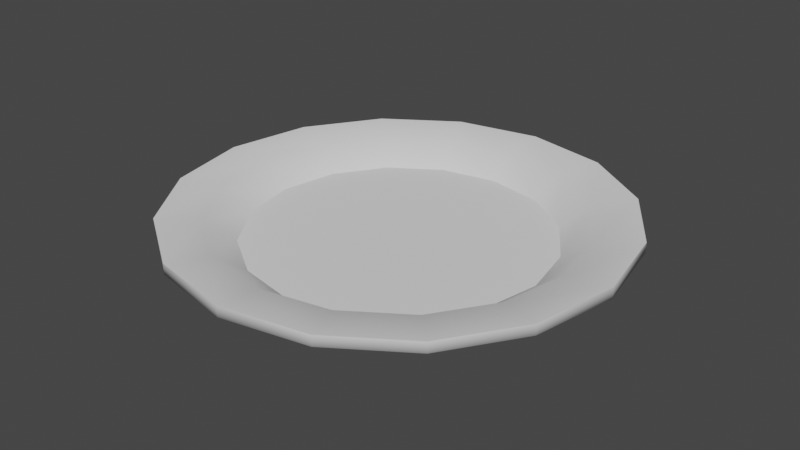 # Source: Plate.blend  (saved by Blender 3.5.10; exported with 4.5.12 LTS)
import bpy
from mathutils import Matrix  # noqa: F401  (used for matrix-valued properties, if any)

bpy.ops.wm.read_factory_settings(use_empty=True)
scene = bpy.context.scene
scene.name = 'Scene'

# ---- collections
col_collection = bpy.data.collections.new('Collection'); scene.collection.children.link(col_collection)

# ---- node groups
ng_auto_smooth = bpy.data.node_groups.new('Auto Smooth', 'GeometryNodeTree')
_s = ng_auto_smooth.interface.new_socket(name='Geometry', in_out='OUTPUT', socket_type='NodeSocketGeometry')
_s = ng_auto_smooth.interface.new_socket(name='Geometry', in_out='INPUT', socket_type='NodeSocketGeometry')
_s = ng_auto_smooth.interface.new_socket(name='Angle', in_out='INPUT', socket_type='NodeSocketFloat')
_s.subtype = 'ANGLE'
_s.min_value = 0.0
_s.max_value = 3.142
ng_auto_smooth.is_modifier = True
_N = ng_auto_smooth.nodes; _L = ng_auto_smooth.links
n0 = _N.new('NodeGroupOutput'); n0.name = 'Group Output'; n0.location = (480, -100)
n1 = _N.new('NodeGroupInput'); n1.name = 'Group Input'; n1.location = (-420, -300)
n2 = _N.new('NodeGroupInput'); n2.name = 'Group Input.001'; n2.location = (-60, -100)
n3 = _N.new('GeometryNodeSetShadeSmooth'); n3.name = 'Set Shade Smooth'; n3.location = (120, -100)
n3.domain = 'EDGE'
n4 = _N.new('GeometryNodeSetShadeSmooth'); n4.name = 'Set Shade Smooth.001'; n4.location = (300, -100)
n5 = _N.new('GeometryNodeInputMeshEdgeAngle'); n5.name = 'Edge Angle'; n5.location = (-420, -220)
n6 = _N.new('GeometryNodeInputEdgeSmooth'); n6.name = 'Is Edge Smooth'; n6.location = (-60, -160)
n7 = _N.new('GeometryNodeInputShadeSmooth'); n7.name = 'Is Face Smooth'; n7.location = (-240, -340)
n8 = _N.new('FunctionNodeBooleanMath'); n8.name = 'Boolean Math'; n8.location = (-60, -220)
n9 = _N.new('FunctionNodeCompare'); n9.name = 'Compare'; n9.location = (-240, -180)
n9.operation = 'LESS_EQUAL'
_L.new(n5.outputs[0], n9.inputs[0])
_L.new(n4.outputs[0], n0.inputs[0])
_L.new(n1.outputs[1], n9.inputs[1])
_L.new(n9.outputs[0], n8.inputs[0])
_L.new(n7.outputs[0], n8.inputs[1])
_L.new(n2.outputs[0], n3.inputs[0])
_L.new(n6.outputs[0], n3.inputs[1])
_L.new(n3.outputs[0], n4.inputs[0])
_L.new(n8.outputs[0], n3.inputs[2])
n0.is_active_output = True

# ---- world
world_world = bpy.data.worlds.new('World'); scene.world = world_world
world_world.use_nodes = True; world_world.node_tree.nodes.clear()
_N = world_world.node_tree.nodes; _L = world_world.node_tree.links
n0 = _N.new('ShaderNodeOutputWorld'); n0.name = 'World Output'; n0.location = (300, 300)
n1 = _N.new('ShaderNodeBackground'); n1.name = 'Background'; n1.location = (10, 300)
n1.inputs[0].default_value = (0.05088, 0.05088, 0.05088, 1.0)
_L.new(n1.outputs[0], n0.inputs[0])
n0.is_active_output = True
world_world.color = (0.05088, 0.05088, 0.05088)
world_world.use_sun_shadow = False
world_world.sun_shadow_jitter_overblur = 0.0

# ---- meshes
me_circle = bpy.data.meshes.new('Circle')
me_circle.from_pydata([(-1.183e-09, 0.1009, 0.005519), (-0.03859, 0.09318, 0.005519), (-0.07131, 0.07131, 0.005519), (-0.09318, 0.03859, 0.005519), (-0.1009, -3.338e-10, 0.005519), (-0.09318, -0.03859, 0.005519), (-0.07131, -0.07131, 0.005519), (-0.03859, -0.09318, 0.005519), (-1.183e-09, -0.1009, 0.005519), (0.03859, -0.09318, 0.005519), (0.07131, -0.07131, 0.005519), (0.09318, -0.03859, 0.005519), (0.1009, -3.338e-10, 0.005519), (0.09318, 0.03859, 0.005519), (0.07131, 0.07131, 0.005519), (0.03859, 0.09318, 0.005519), (-1.397e-09, 0.08455, 0.00337), (-0.03235, 0.07811, 0.00337), (-0.05978, 0.05978, 0.00337), (-0.07811, 0.03235, 0.00337), (-0.08455, -3.494e-10, 0.00337), (-0.07811, -0.03235, 0.00337), (-0.05978, -0.05978, 0.00337), (-0.03235, -0.07811, 0.00337), (-1.397e-09, -0.08455, 0.00337), (0.03235, -0.07811, 0.00337), (0.05978, -0.05978, 0.00337), (0.07811, -0.03235, 0.00337), (0.08455, -3.494e-10, 0.00337), (0.07811, 0.03235, 0.00337), (0.05978, 0.05978, 0.00337), (0.03235, 0.07811, 0.00337), (-0.05742, 0.1386, 0.01575), (-1.397e-09, 0.15, 0.01575), (-0.1061, 0.1061, 0.01575), (-0.1386, 0.05742, 0.01575), (-0.15, -3.494e-10, 0.01575), (-0.1386, -0.05742, 0.01575), (-0.1061, -0.1061, 0.01575), (-0.05742, -0.1386, 0.01575), (-1.397e-09, -0.15, 0.01575), (0.05742, -0.1386, 0.01575), (0.1061, -0.1061, 0.01575), (0.1386, -0.05742, 0.01575), (0.15, -3.494e-10, 0.01575), (0.1386, 0.05742, 0.01575), (0.1061, 0.1061, 0.01575), (0.05742, 0.1386, 0.01575), (-0.05742, 0.1386, 0.02292), (-1.397e-09, 0.15, 0.02292), (-0.1061, 0.1061, 0.02292), (-0.1386, 0.05742, 0.02292), (-0.15, -3.494e-10, 0.02292), (-0.1386, -0.05742, 0.02292), (-0.1061, -0.1061, 0.02292), (-0.05742, -0.1386, 0.02292), (-1.397e-09, -0.15, 0.02292), (0.05742, -0.1386, 0.02292), (0.1061, -0.1061, 0.02292), (0.1386, -0.05742, 0.02292), (0.15, -3.494e-10, 0.02292), (0.1386, 0.05742, 0.02292), (0.1061, 0.1061, 0.02292), (0.05742, 0.1386, 0.02292), (-0.04609, 0.1113, 0.02018), (-1.397e-09, 0.1204, 0.02018), (-0.08516, 0.08516, 0.02018), (-0.1113, 0.04609, 0.02018), (-0.1204, -3.494e-10, 0.02018), (-0.1113, -0.04609, 0.02018), (-0.08516, -0.08516, 0.02018), (-0.04609, -0.1113, 0.02018), (-1.397e-09, -0.1204, 0.02018), (0.04609, -0.1113, 0.02018), (0.08516, -0.08516, 0.02018), (0.1113, -0.04609, 0.02018), (0.1204, -3.494e-10, 0.02018), (0.1113, 0.04609, 0.02018), (0.08516, 0.08516, 0.02018), (0.04609, 0.1113, 0.02018), (-0.04464, 0.1078, 0.01217), (-1.397e-09, 0.1167, 0.01217), (-0.08249, 0.08249, 0.01217), (-0.1078, 0.04464, 0.01217), (-0.1167, -3.494e-10, 0.01217), (-0.1078, -0.04464, 0.01217), (-0.08249, -0.08249, 0.01217), (-0.04464, -0.1078, 0.01217), (-1.397e-09, -0.1167, 0.01217), (0.04464, -0.1078, 0.01217), (0.08249, -0.08249, 0.01217), (0.1078, -0.04464, 0.01217), (0.1167, -3.494e-10, 0.01217), (0.1078, 0.04464, 0.01217), (0.08249, 0.08249, 0.01217), (0.04464, 0.1078, 0.01217), (-0.03494, 0.08436, 6.708e-09), (-1.389e-09, 0.09131, 6.708e-09), (-0.06456, 0.06456, 6.708e-09), (-0.08436, 0.03494, 6.708e-09), (-0.09131, -3.494e-10, 6.708e-09), (-0.08436, -0.03494, 6.708e-09), (-0.06456, -0.06456, 6.708e-09), (-0.03494, -0.08436, 6.708e-09), (-1.389e-09, -0.09131, 6.708e-09), (0.03494, -0.08436, 6.708e-09), (0.06456, -0.06456, 6.708e-09), (0.08436, -0.03494, 6.708e-09), (0.09131, -3.494e-10, 6.708e-09), (0.08436, 0.03494, 6.708e-09), (0.06456, 0.06456, 6.708e-09), (0.03494, 0.08436, 6.708e-09), (-0.03275, 0.07907, 6.708e-09), (-1.389e-09, 0.08558, 6.708e-09), (-0.06052, 0.06052, 6.708e-09), (-0.07907, 0.03275, 6.708e-09), (-0.08558, -3.494e-10, 6.708e-09), (-0.07907, -0.03275, 6.708e-09), (-0.06052, -0.06052, 6.708e-09), (-0.03275, -0.07907, 6.708e-09), (-1.389e-09, -0.08558, 6.708e-09), (0.03275, -0.07907, 6.708e-09), (0.06052, -0.06052, 6.708e-09), (0.07907, -0.03275, 6.708e-09), (0.08558, -3.494e-10, 6.708e-09), (0.07907, 0.03275, 6.708e-09), (0.06052, 0.06052, 6.708e-09), (0.03275, 0.07907, 6.708e-09)], [], [(1, 2, 3, 4, 5, 6, 7, 8, 9, 10, 11, 12, 13, 14, 15, 0), (17, 16, 31, 30, 29, 28, 27, 26, 25, 24, 23, 22, 21, 20, 19, 18), (57, 41, 42, 58), (50, 34, 35, 51), (58, 42, 43, 59), (51, 35, 36, 52), (59, 43, 44, 60), (52, 36, 37, 53), (60, 44, 45, 61), (53, 37, 38, 54), (61, 45, 46, 62), (54, 38, 39, 55), (62, 46, 47, 63), (55, 39, 40, 56), (49, 33, 32, 48), (63, 47, 33, 49), (56, 40, 41, 57), (48, 32, 34, 50), (80, 32, 33, 81), (82, 34, 32, 80), (83, 35, 34, 82), (84, 36, 35, 83), (85, 37, 36, 84), (86, 38, 37, 85), (87, 39, 38, 86), (88, 40, 39, 87), (89, 41, 40, 88), (90, 42, 41, 89), (91, 43, 42, 90), (92, 44, 43, 91), (93, 45, 44, 92), (94, 46, 45, 93), (95, 47, 46, 94), (81, 33, 47, 95), (65, 49, 48, 64), (64, 48, 50, 66), (66, 50, 51, 67), (67, 51, 52, 68), (68, 52, 53, 69), (69, 53, 54, 70), (70, 54, 55, 71), (71, 55, 56, 72), (72, 56, 57, 73), (73, 57, 58, 74), (74, 58, 59, 75), (75, 59, 60, 76), (76, 60, 61, 77), (77, 61, 62, 78), (78, 62, 63, 79), (0, 65, 64, 1), (1, 64, 66, 2), (2, 66, 67, 3), (3, 67, 68, 4), (4, 68, 69, 5), (5, 69, 70, 6), (6, 70, 71, 7), (7, 71, 72, 8), (8, 72, 73, 9), (9, 73, 74, 10), (10, 74, 75, 11), (11, 75, 76, 12), (12, 76, 77, 13), (13, 77, 78, 14), (14, 78, 79, 15), (15, 79, 65, 0), (96, 80, 81, 97), (98, 82, 80, 96), (99, 83, 82, 98), (100, 84, 83, 99), (101, 85, 84, 100), (102, 86, 85, 101), (103, 87, 86, 102), (104, 88, 87, 103), (105, 89, 88, 104), (106, 90, 89, 105), (107, 91, 90, 106), (108, 92, 91, 107), (109, 93, 92, 108), (110, 94, 93, 109), (111, 95, 94, 110), (97, 81, 95, 111), (112, 96, 97, 113), (114, 98, 96, 112), (115, 99, 98, 114), (116, 100, 99, 115), (117, 101, 100, 116), (118, 102, 101, 117), (119, 103, 102, 118), (120, 104, 103, 119), (121, 105, 104, 120), (122, 106, 105, 121), (123, 107, 106, 122), (124, 108, 107, 123), (125, 109, 108, 124), (126, 110, 109, 125), (127, 111, 110, 126), (113, 97, 111, 127), (17, 112, 113, 16), (18, 114, 112, 17), (19, 115, 114, 18), (20, 116, 115, 19), (21, 117, 116, 20), (22, 118, 117, 21), (23, 119, 118, 22), (24, 120, 119, 23), (25, 121, 120, 24), (26, 122, 121, 25), (27, 123, 122, 26), (28, 124, 123, 27), (29, 125, 124, 28), (30, 126, 125, 29), (31, 127, 126, 30), (16, 113, 127, 31), (79, 63, 49, 65)])
me_circle.polygons.foreach_set('use_smooth', [True] * 114)
_k = set([(0, 1), (0, 15), (1, 2), (2, 3), (3, 4), (4, 5), (5, 6), (6, 7), (7, 8), (8, 9), (9, 10), (10, 11), (11, 12), (12, 13), (13, 14), (14, 15), (16, 17), (16, 31), (17, 18), (18, 19), (19, 20), (20, 21), (21, 22), (22, 23), (23, 24), (24, 25), (25, 26), (26, 27), (27, 28), (28, 29), (29, 30), (30, 31), (48, 49), (48, 50), (49, 63), (50, 51), (51, 52), (52, 53), (53, 54), (54, 55), (55, 56), (56, 57), (57, 58), (58, 59), (59, 60), (60, 61), (61, 62), (62, 63), (96, 97), (96, 98), (97, 111), (98, 99), (99, 100), (100, 101), (101, 102), (102, 103), (103, 104), (104, 105), (105, 106), (106, 107), (107, 108), (108, 109), (109, 110), (110, 111), (112, 113), (112, 114), (113, 127), (114, 115), (115, 116), (116, 117), (117, 118), (118, 119), (119, 120), (120, 121), (121, 122), (122, 123), (123, 124), (124, 125), (125, 126), (126, 127)])
me_circle.attributes.new('sharp_edge', 'BOOLEAN', 'EDGE').data.foreach_set('value', [ (min(e.vertices), max(e.vertices)) in _k for e in me_circle.edges])
_uv = me_circle.uv_layers.new(name='UVMap')
_uv.uv.foreach_set('vector', [0.7985, 0.0001645, 0.7368, 0.02573, 0.6896, 0.07296, 0.664, 0.1347, 0.664, 0.2015, 0.6896, 0.2632, 0.7368, 0.3104, 0.7985, 0.336, 0.8653, 0.336, 0.927, 0.3104, 0.9743, 0.2632, 0.9998, 0.2015, 0.9998, 0.1347, 0.9743, 0.07296, 0.927, 0.02573, 0.8653, 0.0001645, 0.7332, 0.3606, 0.6883, 0.4055, 0.664, 0.4641, 0.664, 0.5276, 0.6883, 0.5863, 0.7332, 0.6312, 0.7918, 0.6554, 0.8553, 0.6554, 0.914, 0.6312, 0.9589, 0.5863, 0.9831, 0.5276, 0.9831, 0.4641, 0.9589, 0.4055, 0.914, 0.3606, 0.8553, 0.3363, 0.7918, 0.3363, 0.525, 0.1101, 0.513, 0.1097, 0.5126, 0.1977, 0.5235, 0.1977, 0.1943, 0.1977, 0.1834, 0.1975, 0.1825, 0.2796, 0.1931, 0.2797, 0.5235, 0.1977, 0.5126, 0.1977, 0.5125, 0.2804, 0.5232, 0.2803, 0.1931, 0.2797, 0.1825, 0.2796, 0.1819, 0.3602, 0.1923, 0.3603, 0.5232, 0.2803, 0.5125, 0.2804, 0.5127, 0.3619, 0.5233, 0.3619, 0.1923, 0.3603, 0.1819, 0.3602, 0.1786, 0.4412, 0.1893, 0.4415, 0.5233, 0.3619, 0.5127, 0.3619, 0.5102, 0.444, 0.521, 0.4442, 0.1893, 0.4415, 0.1786, 0.4412, 0.1755, 0.5247, 0.1868, 0.525, 0.521, 0.4442, 0.5102, 0.444, 0.5075, 0.5284, 0.5189, 0.5287, 0.1868, 0.525, 0.1755, 0.5247, 0.1707, 0.6177, 0.1836, 0.6179, 0.5189, 0.5287, 0.5075, 0.5284, 0.5031, 0.6211, 0.5159, 0.6213, 0.1836, 0.6179, 0.1707, 0.6177, 0.1663, 0.7377, 0.1828, 0.7381, 0.208, 0.001734, 0.1931, 0.0001645, 0.1851, 0.1092, 0.1971, 0.1098, 0.5159, 0.6213, 0.5031, 0.6211, 0.4995, 0.7393, 0.5158, 0.7395, 0.5322, 0.001188, 0.5171, 0.0001645, 0.513, 0.1097, 0.525, 0.1101, 0.1971, 0.1098, 0.1851, 0.1092, 0.1834, 0.1975, 0.1943, 0.1977, 0.1247, 0.1108, 0.1851, 0.1092, 0.1931, 0.0001645, 0.1111, 0.01273, 0.1291, 0.1971, 0.1834, 0.1975, 0.1851, 0.1092, 0.1247, 0.1108, 0.1311, 0.2792, 0.1825, 0.2796, 0.1834, 0.1975, 0.1291, 0.1971, 0.1276, 0.359, 0.1819, 0.3602, 0.1825, 0.2796, 0.1311, 0.2792, 0.1265, 0.4387, 0.1786, 0.4412, 0.1819, 0.3602, 0.1276, 0.359, 0.119, 0.5213, 0.1755, 0.5247, 0.1786, 0.4412, 0.1265, 0.4387, 0.1066, 0.6108, 0.1707, 0.6177, 0.1755, 0.5247, 0.119, 0.5213, 0.08549, 0.7108, 0.1663, 0.7377, 0.1707, 0.6177, 0.1066, 0.6108, 0.4523, 0.112, 0.513, 0.1097, 0.5171, 0.0001645, 0.4408, 0.0183, 0.4578, 0.1977, 0.5126, 0.1977, 0.513, 0.1097, 0.4523, 0.112, 0.4606, 0.2805, 0.5125, 0.2804, 0.5126, 0.1977, 0.4578, 0.1977, 0.4578, 0.3612, 0.5127, 0.3619, 0.5125, 0.2804, 0.4606, 0.2805, 0.4575, 0.4419, 0.5102, 0.444, 0.5127, 0.3619, 0.4578, 0.3612, 0.4508, 0.5254, 0.5075, 0.5284, 0.5102, 0.444, 0.4575, 0.4419, 0.4394, 0.6147, 0.5031, 0.6211, 0.5075, 0.5284, 0.4508, 0.5254, 0.4196, 0.7134, 0.4995, 0.7393, 0.5031, 0.6211, 0.4394, 0.6147, 0.2667, 0.02446, 0.208, 0.001734, 0.1971, 0.1098, 0.2473, 0.1159, 0.2473, 0.1159, 0.1971, 0.1098, 0.1943, 0.1977, 0.2422, 0.1993, 0.2422, 0.1993, 0.1943, 0.1977, 0.1931, 0.2797, 0.2381, 0.2805, 0.2381, 0.2805, 0.1931, 0.2797, 0.1923, 0.3603, 0.2382, 0.3625, 0.2382, 0.3625, 0.1923, 0.3603, 0.1893, 0.4415, 0.236, 0.4438, 0.236, 0.4438, 0.1893, 0.4415, 0.1868, 0.525, 0.2358, 0.5264, 0.2358, 0.5264, 0.1868, 0.525, 0.1836, 0.6179, 0.239, 0.6169, 0.239, 0.6169, 0.1836, 0.6179, 0.1828, 0.7381, 0.252, 0.7225, 0.5923, 0.02214, 0.5322, 0.001188, 0.525, 0.1101, 0.5753, 0.1151, 0.5753, 0.1151, 0.525, 0.1101, 0.5235, 0.1977, 0.5717, 0.1987, 0.5717, 0.1987, 0.5235, 0.1977, 0.5232, 0.2803, 0.5687, 0.2806, 0.5687, 0.2806, 0.5232, 0.2803, 0.5233, 0.3619, 0.5698, 0.3636, 0.5698, 0.3636, 0.5233, 0.3619, 0.521, 0.4442, 0.5683, 0.4462, 0.5683, 0.4462, 0.521, 0.4442, 0.5189, 0.5287, 0.5683, 0.5303, 0.5683, 0.5303, 0.5189, 0.5287, 0.5159, 0.6213, 0.5707, 0.6203, 0.3349, 0.0559, 0.2667, 0.02446, 0.2473, 0.1159, 0.316, 0.1285, 0.316, 0.1285, 0.2473, 0.1159, 0.2422, 0.1993, 0.3109, 0.205, 0.3109, 0.205, 0.2422, 0.1993, 0.2381, 0.2805, 0.3098, 0.2834, 0.3098, 0.2834, 0.2381, 0.2805, 0.2382, 0.3625, 0.3126, 0.3643, 0.3126, 0.3643, 0.2382, 0.3625, 0.236, 0.4438, 0.3053, 0.4449, 0.3053, 0.4449, 0.236, 0.4438, 0.2358, 0.5264, 0.3096, 0.5252, 0.3096, 0.5252, 0.2358, 0.5264, 0.239, 0.6169, 0.3172, 0.6086, 0.3172, 0.6086, 0.239, 0.6169, 0.252, 0.7225, 0.3349, 0.693, 0.6637, 0.05239, 0.5923, 0.02214, 0.5753, 0.1151, 0.644, 0.1258, 0.644, 0.1258, 0.5753, 0.1151, 0.5717, 0.1987, 0.6409, 0.203, 0.6409, 0.203, 0.5717, 0.1987, 0.5687, 0.2806, 0.6413, 0.2825, 0.6413, 0.2825, 0.5687, 0.2806, 0.5698, 0.3636, 0.6453, 0.3644, 0.6453, 0.3644, 0.5698, 0.3636, 0.5683, 0.4462, 0.6391, 0.4463, 0.6391, 0.4463, 0.5683, 0.4462, 0.5683, 0.5303, 0.6449, 0.5283, 0.6449, 0.5283, 0.5683, 0.5303, 0.5707, 0.6203, 0.6455, 0.6118, 0.6455, 0.6118, 0.5707, 0.6203, 0.5837, 0.7234, 0.6637, 0.6936, 0.06553, 0.119, 0.1247, 0.1108, 0.1111, 0.01273, 0.04675, 0.03828, 0.07129, 0.1994, 0.1291, 0.1971, 0.1247, 0.1108, 0.06553, 0.119, 0.07409, 0.2781, 0.1311, 0.2792, 0.1291, 0.1971, 0.07129, 0.1994, 0.07318, 0.3561, 0.1276, 0.359, 0.1311, 0.2792, 0.07409, 0.2781, 0.07031, 0.4343, 0.1265, 0.4387, 0.1276, 0.359, 0.07318, 0.3561, 0.06028, 0.5139, 0.119, 0.5213, 0.1265, 0.4387, 0.07031, 0.4343, 0.04653, 0.5969, 0.1066, 0.6108, 0.119, 0.5213, 0.06028, 0.5139, 0.02037, 0.6795, 0.08549, 0.7108, 0.1066, 0.6108, 0.04653, 0.5969, 0.3946, 0.1198, 0.4523, 0.112, 0.4408, 0.0183, 0.3779, 0.04183, 0.3999, 0.1999, 0.4578, 0.1977, 0.4523, 0.112, 0.3946, 0.1198, 0.4029, 0.2798, 0.4606, 0.2805, 0.4578, 0.1977, 0.3999, 0.1999, 0.4027, 0.3589, 0.4578, 0.3612, 0.4606, 0.2805, 0.4029, 0.2798, 0.4007, 0.4381, 0.4575, 0.4419, 0.4578, 0.3612, 0.4027, 0.3589, 0.3918, 0.519, 0.4508, 0.5254, 0.4575, 0.4419, 0.4007, 0.4381, 0.3796, 0.6018, 0.4394, 0.6147, 0.4508, 0.5254, 0.3918, 0.519, 0.3551, 0.6832, 0.4196, 0.7134, 0.4394, 0.6147, 0.3796, 0.6018, 0.05243, 0.1208, 0.06553, 0.119, 0.04675, 0.03828, 0.03437, 0.04391, 0.05864, 0.1999, 0.07129, 0.1994, 0.06553, 0.119, 0.05243, 0.1208, 0.06151, 0.2781, 0.07409, 0.2781, 0.07129, 0.1994, 0.05864, 0.1999, 0.06114, 0.3558, 0.07318, 0.3561, 0.07409, 0.2781, 0.06151, 0.2781, 0.05758, 0.4334, 0.07031, 0.4343, 0.07318, 0.3561, 0.06114, 0.3558, 0.04737, 0.5121, 0.06028, 0.5139, 0.07031, 0.4343, 0.05758, 0.4334, 0.03299, 0.5936, 0.04653, 0.5969, 0.06028, 0.5139, 0.04737, 0.5121, 0.008374, 0.6729, 0.02037, 0.6795, 0.04653, 0.5969, 0.03299, 0.5936, 0.382, 0.1217, 0.3946, 0.1198, 0.3779, 0.04183, 0.3664, 0.04681, 0.3868, 0.2005, 0.3999, 0.1999, 0.3946, 0.1198, 0.382, 0.1217, 0.3901, 0.2799, 0.4029, 0.2798, 0.3999, 0.1999, 0.3868, 0.2005, 0.3905, 0.3587, 0.4027, 0.3589, 0.4029, 0.2798, 0.3901, 0.2799, 0.3878, 0.4374, 0.4007, 0.4381, 0.4027, 0.3589, 0.3905, 0.3587, 0.3784, 0.5173, 0.3918, 0.519, 0.4007, 0.4381, 0.3878, 0.4374, 0.3665, 0.5988, 0.3796, 0.6018, 0.3918, 0.519, 0.3784, 0.5173, 0.3433, 0.6769, 0.3551, 0.6832, 0.3796, 0.6018, 0.3665, 0.5988, 0.04431, 0.1221, 0.05243, 0.1208, 0.03437, 0.04391, 0.0267, 0.04618, 0.0505, 0.2004, 0.05864, 0.1999, 0.05243, 0.1208, 0.04431, 0.1221, 0.05341, 0.2782, 0.06151, 0.2781, 0.05864, 0.1999, 0.0505, 0.2004, 0.05294, 0.3556, 0.06114, 0.3558, 0.06151, 0.2781, 0.05341, 0.2782, 0.04962, 0.4327, 0.05758, 0.4334, 0.06114, 0.3558, 0.05294, 0.3556, 0.03909, 0.5108, 0.04737, 0.5121, 0.05758, 0.4334, 0.04962, 0.4327, 0.02447, 0.5915, 0.03299, 0.5936, 0.04737, 0.5121, 0.03909, 0.5108, 0.0001645, 0.6699, 0.008374, 0.6729, 0.03299, 0.5936, 0.02447, 0.5915, 0.374, 0.1227, 0.382, 0.1217, 0.3664, 0.04681, 0.3589, 0.04882, 0.3786, 0.2009, 0.3868, 0.2005, 0.382, 0.1217, 0.374, 0.1227, 0.3819, 0.28, 0.3901, 0.2799, 0.3868, 0.2005, 0.3786, 0.2009, 0.3821, 0.3586, 0.3905, 0.3587, 0.3901, 0.2799, 0.3819, 0.28, 0.3797, 0.4368, 0.3878, 0.4374, 0.3905, 0.3587, 0.3821, 0.3586, 0.3701, 0.5162, 0.3784, 0.5173, 0.3878, 0.4374, 0.3797, 0.4368, 0.3581, 0.5969, 0.3665, 0.5988, 0.3784, 0.5173, 0.3701, 0.5162, 0.3352, 0.674, 0.3433, 0.6769, 0.3665, 0.5988, 0.3581, 0.5969, 0.5707, 0.6203, 0.5159, 0.6213, 0.5158, 0.7395, 0.5837, 0.7234])
me_circle.update()

# ---- objects
ob_plate = bpy.data.objects.new('Plate', me_circle)

# ---- transforms, parenting, visibility, modifiers, constraints
ob_plate.location = (0.0, 0.0, 0.0)
_m = ob_plate.modifiers.new('Auto Smooth', 'NODES')
_m.node_group = ng_auto_smooth
_gi = [s.identifier for s in ng_auto_smooth.interface.items_tree if s.item_type == 'SOCKET' and s.in_out == 'INPUT']
_m[_gi[1]] = 3.142  # Angle

# ---- collection membership
col_collection.objects.link(ob_plate)

# ---- scene / render settings (as saved in the file)
scene.frame_start = 1; scene.frame_end = 250; scene.frame_set(1)
scene.render.engine = 'BLENDER_EEVEE_NEXT'
scene.cycles.sampling_pattern = 'TABULATED_SOBOL'
scene.view_settings.view_transform = 'Filmic'
bpy.context.view_layer.update()

# ---- added for rendering (the .blend has no active camera and no usable light): camera, sun
cam_auto = bpy.data.cameras.new('AutoCamera')
cam_auto.lens = 50.0
cam_auto.sensor_width = 36.0
cam_auto.clip_end = 1000.0
ob_auto_camera = bpy.data.objects.new('AutoCamera', cam_auto)
scene.collection.objects.link(ob_auto_camera)
ob_auto_camera.location = (0.393233, -0.471879, 0.326045)
ob_auto_camera.rotation_euler = (1.09748, -7.21219e-08, 0.694738)
scene.camera = ob_auto_camera
light_auto_sun = bpy.data.lights.new('AutoSun', 'SUN')
light_auto_sun.energy = 3.0
light_auto_sun.angle = 0.0523599
ob_auto_sun = bpy.data.objects.new('AutoSun', light_auto_sun)
scene.collection.objects.link(ob_auto_sun)
ob_auto_sun.rotation_euler = (0.872665, 0.174533, 0.523599)
bpy.context.view_layer.update()
